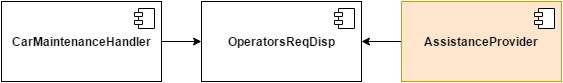

The diagram above was exported from draw.io. Its source (the exported page's mxGraphModel, read from the mxfile embedded in the PNG):
<mxGraphModel dx="1426" dy="688" grid="1" gridSize="10" guides="1" tooltips="1" connect="1" arrows="1" fold="1" page="1" pageScale="1" pageWidth="826" pageHeight="1169" background="#ffffff" math="0" shadow="0">
  <root>
    <mxCell id="0" />
    <mxCell id="1" parent="0" />
    <mxCell id="2" style="edgeStyle=orthogonalEdgeStyle;rounded=0;html=1;exitX=1;exitY=0.5;entryX=0;entryY=0.5;jettySize=auto;orthogonalLoop=1;" edge="1" source="3" target="6" parent="1">
      <mxGeometry x="360" y="640" as="geometry">
        <Array as="points" />
      </mxGeometry>
    </mxCell>
    <mxCell id="3" value="&lt;b&gt;CarMaintenanceHandler&lt;/b&gt;" style="html=1;" vertex="1" parent="1">
      <mxGeometry x="200" y="600" width="160" height="80" as="geometry" />
    </mxCell>
    <mxCell id="4" value="" style="shape=component;jettyWidth=8;jettyHeight=4;" vertex="1" parent="3">
      <mxGeometry x="1" width="20" height="20" relative="1" as="geometry">
        <mxPoint x="-27" y="7" as="offset" />
      </mxGeometry>
    </mxCell>
    <mxCell id="5" value="" style="shape=component;jettyWidth=8;jettyHeight=4;" vertex="1" parent="1">
      <mxGeometry x="333" y="607" width="20" height="20" as="geometry">
        <mxPoint x="-27" y="7" as="offset" />
      </mxGeometry>
    </mxCell>
    <mxCell id="6" value="&lt;b&gt;OperatorsReqDisp&lt;/b&gt;" style="html=1;" vertex="1" parent="1">
      <mxGeometry x="400" y="600" width="160" height="80" as="geometry" />
    </mxCell>
    <mxCell id="7" value="" style="shape=component;jettyWidth=8;jettyHeight=4;" vertex="1" parent="6">
      <mxGeometry x="1" width="20" height="20" relative="1" as="geometry">
        <mxPoint x="-27" y="7" as="offset" />
      </mxGeometry>
    </mxCell>
    <mxCell id="8" value="" style="shape=component;jettyWidth=8;jettyHeight=4;" vertex="1" parent="1">
      <mxGeometry x="533" y="607" width="20" height="20" as="geometry">
        <mxPoint x="-27" y="7" as="offset" />
      </mxGeometry>
    </mxCell>
    <mxCell id="9" style="edgeStyle=orthogonalEdgeStyle;rounded=0;html=1;exitX=0;exitY=0.5;entryX=1;entryY=0.5;startArrow=none;startFill=0;jettySize=auto;orthogonalLoop=1;" edge="1" source="10" target="6" parent="1">
      <mxGeometry x="560" y="640" as="geometry" />
    </mxCell>
    <mxCell id="10" value="&lt;b&gt;AssistanceProvider&lt;/b&gt;" style="html=1;fillColor=#ffe6cc;strokeColor=#d79b00;" vertex="1" parent="1">
      <mxGeometry x="600" y="600" width="160" height="80" as="geometry" />
    </mxCell>
    <mxCell id="11" value="" style="shape=component;jettyWidth=8;jettyHeight=4;" vertex="1" parent="10">
      <mxGeometry x="1" width="20" height="20" relative="1" as="geometry">
        <mxPoint x="-27" y="7" as="offset" />
      </mxGeometry>
    </mxCell>
    <mxCell id="12" value="" style="shape=component;jettyWidth=8;jettyHeight=4;" vertex="1" parent="1">
      <mxGeometry x="733" y="607" width="20" height="20" as="geometry">
        <mxPoint x="-27" y="7" as="offset" />
      </mxGeometry>
    </mxCell>
  </root>
</mxGraphModel>